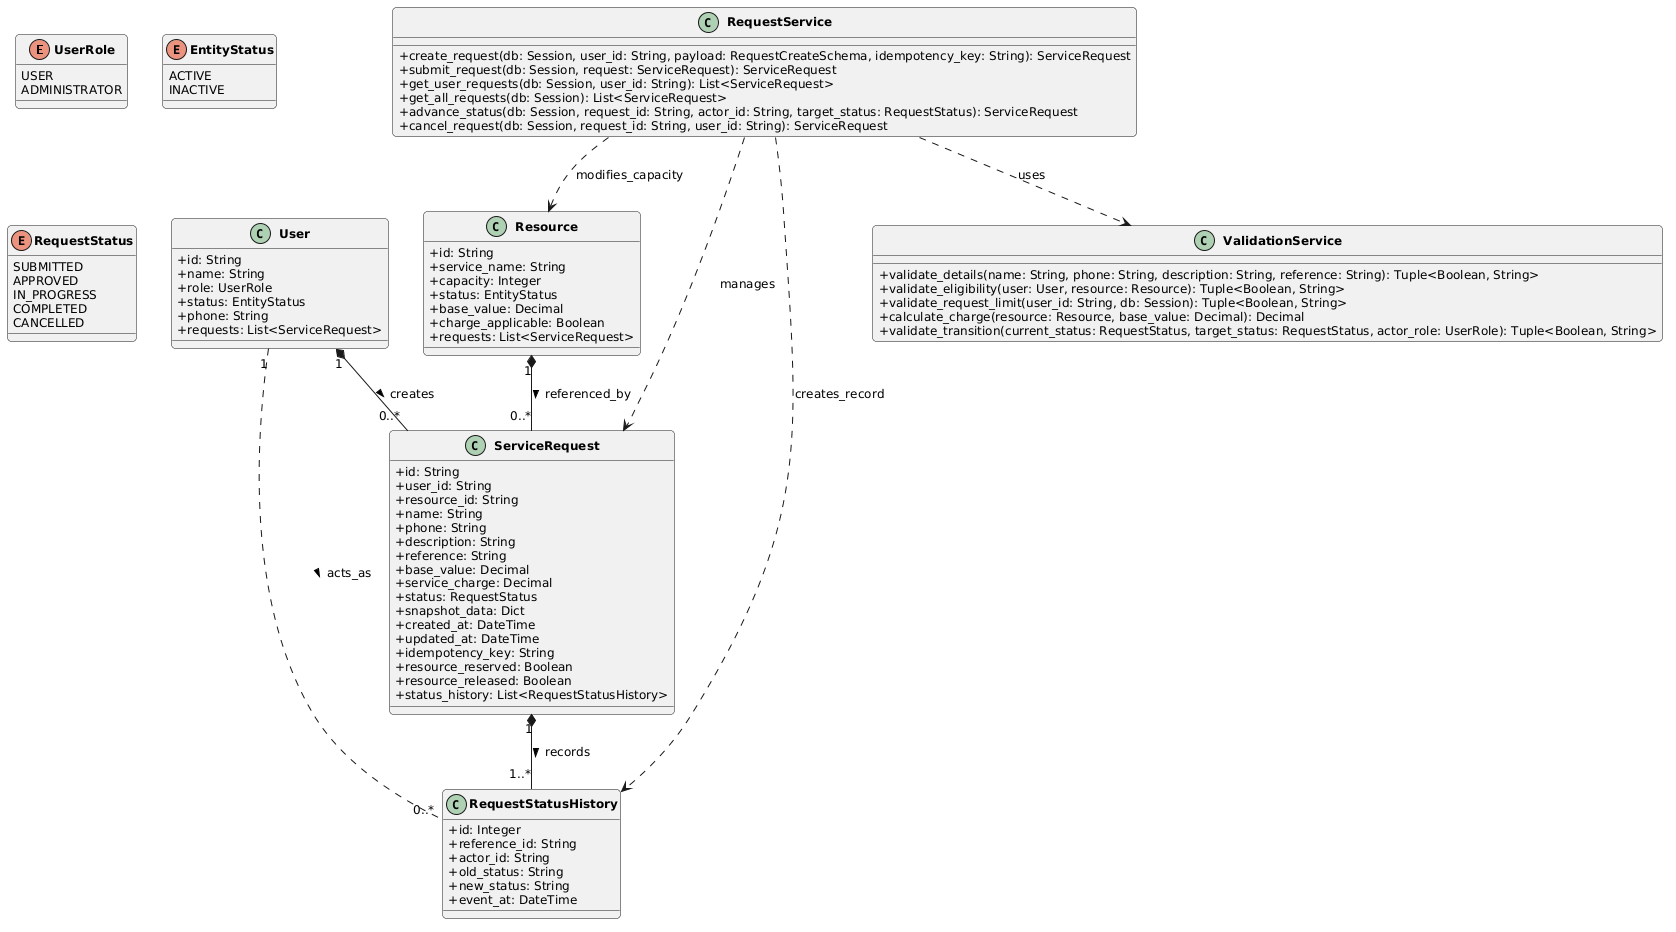

The diagram above was rendered by PlantUML. Its source (embedded in the PNG):
@startuml
skinparam classAttributeIconSize 0
skinparam roundcorner 8
skinparam shadowing false
skinparam classFontStyle bold
skinparam defaultFontName "Segoe UI"
skinparam defaultFontSize 12

enum UserRole {
  USER
  ADMINISTRATOR
}

enum EntityStatus {
  ACTIVE
  INACTIVE
}

enum RequestStatus {
  SUBMITTED
  APPROVED
  IN_PROGRESS
  COMPLETED
  CANCELLED
}

class User {
  +id: String
  +name: String
  +role: UserRole
  +status: EntityStatus
  +phone: String
  +requests: List<ServiceRequest>
}

class Resource {
  +id: String
  +service_name: String
  +capacity: Integer
  +status: EntityStatus
  +base_value: Decimal
  +charge_applicable: Boolean
  +requests: List<ServiceRequest>
}

class ServiceRequest {
  +id: String
  +user_id: String
  +resource_id: String
  +name: String
  +phone: String
  +description: String
  +reference: String
  +base_value: Decimal
  +service_charge: Decimal
  +status: RequestStatus
  +snapshot_data: Dict
  +created_at: DateTime
  +updated_at: DateTime
  +idempotency_key: String
  +resource_reserved: Boolean
  +resource_released: Boolean
  +status_history: List<RequestStatusHistory>
}

class RequestStatusHistory {
  +id: Integer
  +reference_id: String
  +actor_id: String
  +old_status: String
  +new_status: String
  +event_at: DateTime
}

class ValidationService {
  +validate_details(name: String, phone: String, description: String, reference: String): Tuple<Boolean, String>
  +validate_eligibility(user: User, resource: Resource): Tuple<Boolean, String>
  +validate_request_limit(user_id: String, db: Session): Tuple<Boolean, String>
  +calculate_charge(resource: Resource, base_value: Decimal): Decimal
  +validate_transition(current_status: RequestStatus, target_status: RequestStatus, actor_role: UserRole): Tuple<Boolean, String>
}

class RequestService {
  +create_request(db: Session, user_id: String, payload: RequestCreateSchema, idempotency_key: String): ServiceRequest
  +submit_request(db: Session, request: ServiceRequest): ServiceRequest
  +get_user_requests(db: Session, user_id: String): List<ServiceRequest>
  +get_all_requests(db: Session): List<ServiceRequest>
  +advance_status(db: Session, request_id: String, actor_id: String, target_status: RequestStatus): ServiceRequest
  +cancel_request(db: Session, request_id: String, user_id: String): ServiceRequest
}

' Relationships & Multiplicities
User "1" *-- "0..*" ServiceRequest : creates >
Resource "1" *-- "0..*" ServiceRequest : referenced_by >
ServiceRequest "1" *-- "1..*" RequestStatusHistory : records >
User "1" .. "0..*" RequestStatusHistory : acts_as >

RequestService ..> ValidationService : uses
RequestService ..> ServiceRequest : manages
RequestService ..> Resource : modifies_capacity
RequestService ..> RequestStatusHistory : creates_record
@enduml